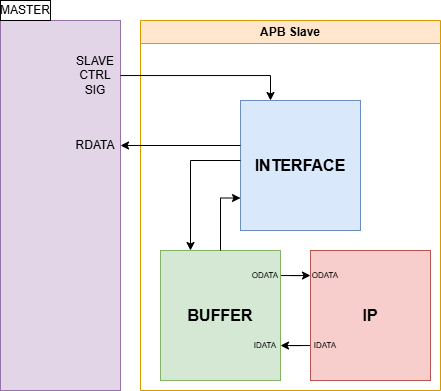

The diagram above was exported from draw.io. Its source (the exported page's mxGraphModel, read from the mxfile embedded in the PNG):
<mxGraphModel dx="872" dy="660" grid="1" gridSize="10" guides="1" tooltips="1" connect="1" arrows="1" fold="1" page="1" pageScale="1" pageWidth="827" pageHeight="1169" math="0" shadow="0">
  <root>
    <mxCell id="0" />
    <mxCell id="1" parent="0" />
    <mxCell id="HPaWeAaqy89-3lbvzXhI-8" value="" style="edgeStyle=orthogonalEdgeStyle;rounded=0;orthogonalLoop=1;jettySize=auto;html=1;" edge="1" parent="1" source="HPaWeAaqy89-3lbvzXhI-7" target="HPaWeAaqy89-3lbvzXhI-6">
      <mxGeometry relative="1" as="geometry" />
    </mxCell>
    <mxCell id="HPaWeAaqy89-3lbvzXhI-9" value="" style="edgeStyle=orthogonalEdgeStyle;rounded=0;orthogonalLoop=1;jettySize=auto;html=1;" edge="1" source="HPaWeAaqy89-3lbvzXhI-10" target="HPaWeAaqy89-3lbvzXhI-11" parent="1">
      <mxGeometry relative="1" as="geometry" />
    </mxCell>
    <mxCell id="HPaWeAaqy89-3lbvzXhI-12" value="" style="group" vertex="1" connectable="0" parent="1">
      <mxGeometry x="510" y="390" width="120" height="130" as="geometry" />
    </mxCell>
    <mxCell id="HPaWeAaqy89-3lbvzXhI-4" value="IP" style="rounded=0;whiteSpace=wrap;html=1;fontSize=16;fontStyle=1;fillColor=#f8cecc;strokeColor=#b85450;" vertex="1" parent="HPaWeAaqy89-3lbvzXhI-12">
      <mxGeometry width="120" height="130" as="geometry" />
    </mxCell>
    <mxCell id="HPaWeAaqy89-3lbvzXhI-6" value="ODATA" style="text;html=1;align=center;verticalAlign=middle;whiteSpace=wrap;rounded=0;fontSize=8;" vertex="1" parent="HPaWeAaqy89-3lbvzXhI-12">
      <mxGeometry y="10" width="30" height="30" as="geometry" />
    </mxCell>
    <mxCell id="HPaWeAaqy89-3lbvzXhI-10" value="IDATA" style="text;html=1;align=center;verticalAlign=middle;whiteSpace=wrap;rounded=0;fontSize=8;" vertex="1" parent="HPaWeAaqy89-3lbvzXhI-12">
      <mxGeometry y="80" width="30" height="30" as="geometry" />
    </mxCell>
    <mxCell id="HPaWeAaqy89-3lbvzXhI-13" value="" style="group" vertex="1" connectable="0" parent="1">
      <mxGeometry x="360" y="390" width="120" height="130" as="geometry" />
    </mxCell>
    <mxCell id="HPaWeAaqy89-3lbvzXhI-3" value="BUFFER" style="rounded=0;whiteSpace=wrap;html=1;fontSize=16;fontStyle=1;fillColor=#d5e8d4;strokeColor=#82b366;" vertex="1" parent="HPaWeAaqy89-3lbvzXhI-13">
      <mxGeometry width="120" height="130" as="geometry" />
    </mxCell>
    <mxCell id="HPaWeAaqy89-3lbvzXhI-7" value="ODATA" style="text;html=1;align=center;verticalAlign=middle;whiteSpace=wrap;rounded=0;fontSize=8;" vertex="1" parent="HPaWeAaqy89-3lbvzXhI-13">
      <mxGeometry x="90" y="10" width="30" height="30" as="geometry" />
    </mxCell>
    <mxCell id="HPaWeAaqy89-3lbvzXhI-11" value="IDATA" style="text;html=1;align=center;verticalAlign=middle;whiteSpace=wrap;rounded=0;fontSize=8;" vertex="1" parent="HPaWeAaqy89-3lbvzXhI-13">
      <mxGeometry x="90" y="80" width="30" height="30" as="geometry" />
    </mxCell>
    <mxCell id="HPaWeAaqy89-3lbvzXhI-16" value="" style="rounded=0;whiteSpace=wrap;html=1;fillColor=#e1d5e7;strokeColor=#9673a6;" vertex="1" parent="1">
      <mxGeometry x="200" y="160" width="120" height="370" as="geometry" />
    </mxCell>
    <mxCell id="HPaWeAaqy89-3lbvzXhI-21" value="APB Slave" style="swimlane;whiteSpace=wrap;html=1;fillColor=#ffe6cc;strokeColor=#d79b00;" vertex="1" parent="1">
      <mxGeometry x="340" y="160" width="300" height="370" as="geometry" />
    </mxCell>
    <mxCell id="HPaWeAaqy89-3lbvzXhI-2" value="INTERFACE" style="rounded=0;whiteSpace=wrap;html=1;fontSize=16;fontStyle=1;fillColor=#dae8fc;strokeColor=#6c8ebf;" vertex="1" parent="HPaWeAaqy89-3lbvzXhI-21">
      <mxGeometry x="100" y="80" width="120" height="130" as="geometry" />
    </mxCell>
    <mxCell id="HPaWeAaqy89-3lbvzXhI-28" value="&amp;nbsp;" style="text;html=1;align=center;verticalAlign=middle;whiteSpace=wrap;rounded=0;" vertex="1" parent="HPaWeAaqy89-3lbvzXhI-21">
      <mxGeometry x="100" y="110" width="60" height="30" as="geometry" />
    </mxCell>
    <mxCell id="HPaWeAaqy89-3lbvzXhI-30" value="&amp;nbsp;" style="text;html=1;align=center;verticalAlign=middle;whiteSpace=wrap;rounded=0;" vertex="1" parent="HPaWeAaqy89-3lbvzXhI-21">
      <mxGeometry x="100" y="80" width="60" height="30" as="geometry" />
    </mxCell>
    <mxCell id="HPaWeAaqy89-3lbvzXhI-23" style="edgeStyle=orthogonalEdgeStyle;rounded=0;orthogonalLoop=1;jettySize=auto;html=1;entryX=0;entryY=0.75;entryDx=0;entryDy=0;" edge="1" parent="1" source="HPaWeAaqy89-3lbvzXhI-3" target="HPaWeAaqy89-3lbvzXhI-2">
      <mxGeometry relative="1" as="geometry" />
    </mxCell>
    <mxCell id="HPaWeAaqy89-3lbvzXhI-24" style="edgeStyle=orthogonalEdgeStyle;rounded=0;orthogonalLoop=1;jettySize=auto;html=1;entryX=0.25;entryY=0;entryDx=0;entryDy=0;" edge="1" parent="1" source="HPaWeAaqy89-3lbvzXhI-2" target="HPaWeAaqy89-3lbvzXhI-3">
      <mxGeometry relative="1" as="geometry">
        <Array as="points">
          <mxPoint x="390" y="300" />
        </Array>
      </mxGeometry>
    </mxCell>
    <mxCell id="HPaWeAaqy89-3lbvzXhI-26" value="RDATA" style="text;html=1;align=center;verticalAlign=middle;whiteSpace=wrap;rounded=0;" vertex="1" parent="1">
      <mxGeometry x="270" y="270" width="50" height="30" as="geometry" />
    </mxCell>
    <mxCell id="HPaWeAaqy89-3lbvzXhI-27" value="MASTER" style="rounded=0;whiteSpace=wrap;html=1;" vertex="1" parent="1">
      <mxGeometry x="200" y="140" width="50" height="20" as="geometry" />
    </mxCell>
    <mxCell id="HPaWeAaqy89-3lbvzXhI-29" value="" style="edgeStyle=orthogonalEdgeStyle;rounded=0;orthogonalLoop=1;jettySize=auto;html=1;" edge="1" parent="1" source="HPaWeAaqy89-3lbvzXhI-28" target="HPaWeAaqy89-3lbvzXhI-26">
      <mxGeometry relative="1" as="geometry" />
    </mxCell>
    <mxCell id="HPaWeAaqy89-3lbvzXhI-32" value="SLAVE&lt;div&gt;CTRL&lt;/div&gt;&lt;div&gt;SIG&lt;/div&gt;" style="text;html=1;align=center;verticalAlign=middle;whiteSpace=wrap;rounded=0;" vertex="1" parent="1">
      <mxGeometry x="270" y="200" width="50" height="30" as="geometry" />
    </mxCell>
    <mxCell id="HPaWeAaqy89-3lbvzXhI-31" value="" style="edgeStyle=orthogonalEdgeStyle;rounded=0;orthogonalLoop=1;jettySize=auto;html=1;entryX=0.5;entryY=0;entryDx=0;entryDy=0;" edge="1" parent="1" source="HPaWeAaqy89-3lbvzXhI-32" target="HPaWeAaqy89-3lbvzXhI-30">
      <mxGeometry relative="1" as="geometry" />
    </mxCell>
  </root>
</mxGraphModel>